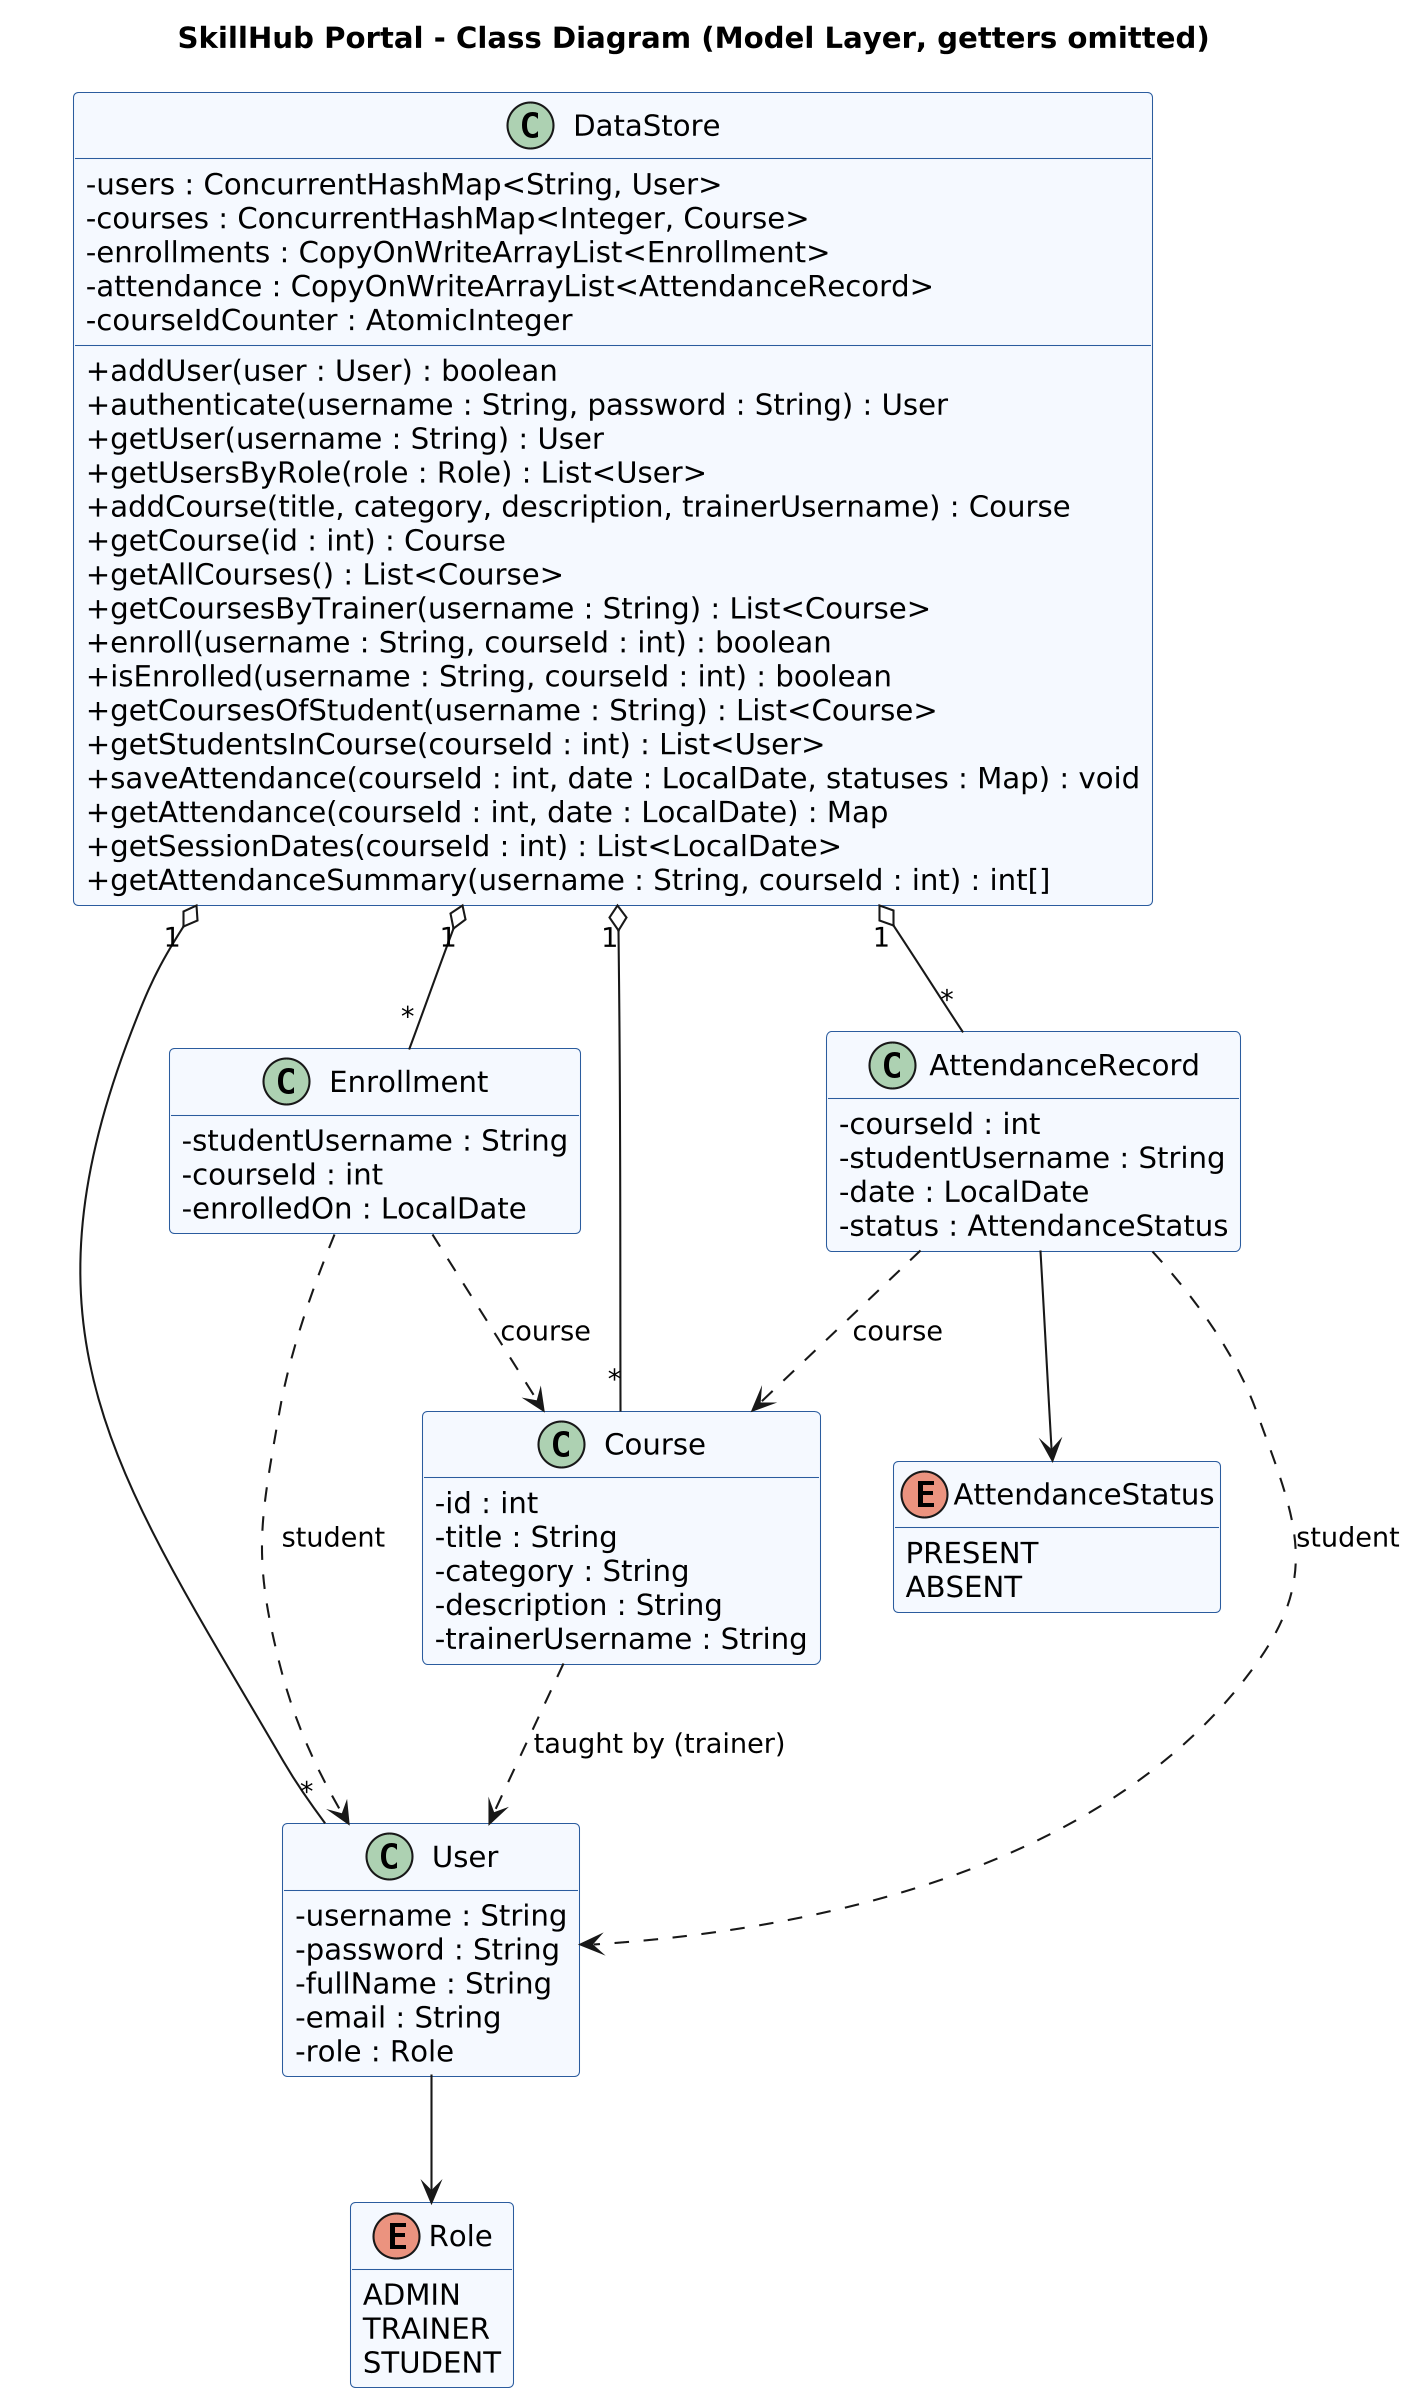

The diagram above was rendered by PlantUML. Its source (embedded in the PNG):
@startuml
skinparamlocked dpi 200
title SkillHub Portal - Class Diagram (Model Layer, getters omitted)
skinparam shadowing false
skinparam classAttributeIconSize 0
skinparam class {
  BackgroundColor #F5F9FF
  BorderColor #2B5C9E
}
hide empty members

enum Role {
  ADMIN
  TRAINER
  STUDENT
}

enum AttendanceStatus {
  PRESENT
  ABSENT
}

class User {
  - username : String
  - password : String
  - fullName : String
  - email : String
  - role : Role
}

class Course {
  - id : int
  - title : String
  - category : String
  - description : String
  - trainerUsername : String
}

class Enrollment {
  - studentUsername : String
  - courseId : int
  - enrolledOn : LocalDate
}

class AttendanceRecord {
  - courseId : int
  - studentUsername : String
  - date : LocalDate
  - status : AttendanceStatus
}

class DataStore {
  - users : ConcurrentHashMap<String, User>
  - courses : ConcurrentHashMap<Integer, Course>
  - enrollments : CopyOnWriteArrayList<Enrollment>
  - attendance : CopyOnWriteArrayList<AttendanceRecord>
  - courseIdCounter : AtomicInteger
  + addUser(user : User) : boolean
  + authenticate(username : String, password : String) : User
  + getUser(username : String) : User
  + getUsersByRole(role : Role) : List<User>
  + addCourse(title, category, description, trainerUsername) : Course
  + getCourse(id : int) : Course
  + getAllCourses() : List<Course>
  + getCoursesByTrainer(username : String) : List<Course>
  + enroll(username : String, courseId : int) : boolean
  + isEnrolled(username : String, courseId : int) : boolean
  + getCoursesOfStudent(username : String) : List<Course>
  + getStudentsInCourse(courseId : int) : List<User>
  + saveAttendance(courseId : int, date : LocalDate, statuses : Map) : void
  + getAttendance(courseId : int, date : LocalDate) : Map
  + getSessionDates(courseId : int) : List<LocalDate>
  + getAttendanceSummary(username : String, courseId : int) : int[]
}

User --> Role
AttendanceRecord --> AttendanceStatus
DataStore "1" o-- "*" User
DataStore "1" o-- "*" Course
DataStore "1" o-- "*" Enrollment
DataStore "1" o-- "*" AttendanceRecord
Course ..> User : taught by (trainer)
Enrollment ..> User : student
Enrollment ..> Course : course
AttendanceRecord ..> Course : course
AttendanceRecord ..> User : student
@enduml